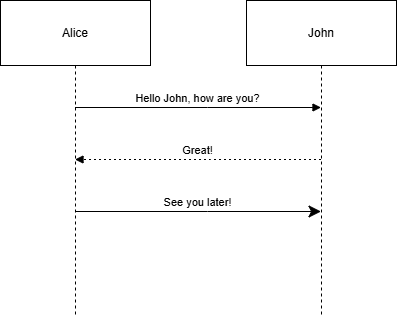

The diagram above was exported from draw.io. Its source (the exported page's mxGraphModel, read from the mxfile embedded in the PNG):
<mxGraphModel>
  <root>
    <mxCell id="0" />
    <mxCell id="1" parent="0" />
    <mxCell id="2" value="Alice" style="shape=umlLifeline;perimeter=lifelinePerimeter;whiteSpace=wrap;container=1;dropTarget=0;collapsible=0;recursiveResize=0;outlineConnect=0;portConstraint=eastwest;newEdgeStyle={&quot;edgeStyle&quot;:&quot;elbowEdgeStyle&quot;,&quot;elbow&quot;:&quot;vertical&quot;,&quot;curved&quot;:0,&quot;rounded&quot;:0};size=65;" vertex="1" parent="1">
      <mxGeometry width="150" height="316" as="geometry" />
    </mxCell>
    <mxCell id="3" value="John" style="shape=umlLifeline;perimeter=lifelinePerimeter;whiteSpace=wrap;container=1;dropTarget=0;collapsible=0;recursiveResize=0;outlineConnect=0;portConstraint=eastwest;newEdgeStyle={&quot;edgeStyle&quot;:&quot;elbowEdgeStyle&quot;,&quot;elbow&quot;:&quot;vertical&quot;,&quot;curved&quot;:0,&quot;rounded&quot;:0};size=65;" vertex="1" parent="1">
      <mxGeometry x="246" width="150" height="316" as="geometry" />
    </mxCell>
    <mxCell id="4" value="Hello John, how are you?" style="verticalAlign=bottom;edgeStyle=elbowEdgeStyle;elbow=vertical;curved=0;rounded=0;endArrow=block;" edge="1" parent="1" source="2" target="3">
      <mxGeometry relative="1" as="geometry">
        <Array as="points">
          <mxPoint x="207" y="107" />
        </Array>
      </mxGeometry>
    </mxCell>
    <mxCell id="5" value="Great!" style="verticalAlign=bottom;edgeStyle=elbowEdgeStyle;elbow=vertical;curved=0;rounded=0;dashed=1;dashPattern=2 3;endArrow=block;" edge="1" parent="1" source="3" target="2">
      <mxGeometry relative="1" as="geometry">
        <Array as="points">
          <mxPoint x="210" y="159" />
        </Array>
      </mxGeometry>
    </mxCell>
    <mxCell id="6" value="See you later!" style="verticalAlign=bottom;edgeStyle=elbowEdgeStyle;elbow=vertical;curved=0;rounded=0;endArrow=classic;endSize=10;" edge="1" parent="1" source="2" target="3">
      <mxGeometry relative="1" as="geometry">
        <Array as="points">
          <mxPoint x="207" y="211" />
        </Array>
      </mxGeometry>
    </mxCell>
  </root>
</mxGraphModel>